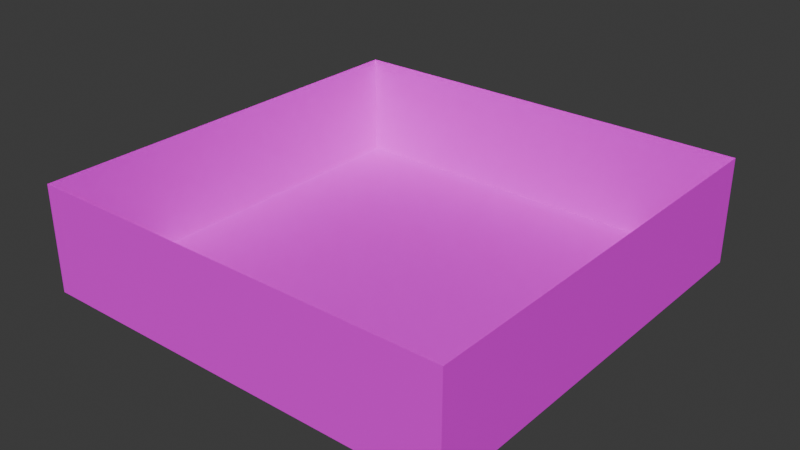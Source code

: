 # Source: map.blend  (saved by Blender 4.1.24; exported with 4.5.12 LTS)
import bpy
from mathutils import Matrix  # noqa: F401  (used for matrix-valued properties, if any)

bpy.ops.wm.read_factory_settings(use_empty=True)
scene = bpy.context.scene
scene.name = 'Scene'

# ---- collections
col_collection = bpy.data.collections.new('Collection'); scene.collection.children.link(col_collection)

# ---- images (referenced by path relative to the original .blend; pixels are not part of the script)
import os
ASSET_DIR = os.environ.get("B2B_ASSET_DIR", "")  # directory of the original .blend (textures are referenced by path, not embedded)
HERE = os.path.dirname(os.path.abspath(__file__))  # packed textures are extracted next to this script under _unpacked/

def load_image(name, relpath, width, height, colorspace="sRGB"):
    """Load a texture the original file referenced (path relative to the .blend, or extracted next to this script)."""
    p = next((c for c in (os.path.join(HERE, relpath), os.path.join(ASSET_DIR, relpath)) if relpath and os.path.exists(c)), "")
    if p:
        img = bpy.data.images.load(p, check_existing=True)
        img.name = name
    else:  # same state as the original file: an image datablock whose file is absent (Cycles renders it pink)
        img = bpy.data.images.new(name, width, height)
        img.source = "FILE"
        img.filepath = "//" + (relpath or name)
    img.colorspace_settings.name = colorspace
    return img
img_untitled_001 = load_image('Untitled.001', '', 1024, 1024, 'sRGB')

# ---- materials (node trees are filled in below, after node groups)
mat_material_001 = bpy.data.materials.new('Material.001')
mat_material_001.use_transparent_shadow = False

# ---- material node trees
mat_material_001.use_nodes = True; mat_material_001.node_tree.nodes.clear()
_N = mat_material_001.node_tree.nodes; _L = mat_material_001.node_tree.links
n0 = _N.new('ShaderNodeBsdfPrincipled'); n0.name = 'Principled BSDF'; n0.location = (10, 300)
n1 = _N.new('ShaderNodeOutputMaterial'); n1.name = 'Material Output'; n1.location = (300, 300)
n2 = _N.new('ShaderNodeTexImage'); n2.name = 'Image Texture'; n2.location = (-343, 195)
n2.image = img_untitled_001
_L.new(n0.outputs[0], n1.inputs[0])
_L.new(n2.outputs[0], n0.inputs[0])
n1.is_active_output = True

# ---- world
world_world = bpy.data.worlds.new('World'); scene.world = world_world
world_world.use_nodes = True; world_world.node_tree.nodes.clear()
_N = world_world.node_tree.nodes; _L = world_world.node_tree.links
n0 = _N.new('ShaderNodeOutputWorld'); n0.name = 'World Output'; n0.location = (300, 300)
n1 = _N.new('ShaderNodeBackground'); n1.name = 'Background'; n1.location = (10, 300)
n1.inputs[0].default_value = (0.05088, 0.05088, 0.05088, 1.0)
_L.new(n1.outputs[0], n0.inputs[0])
n0.is_active_output = True
world_world.color = (0.05088, 0.05088, 0.05088)
world_world.use_sun_shadow = False
world_world.sun_shadow_jitter_overblur = 0.0

# ---- meshes
me_container = bpy.data.meshes.new('container')
me_container.from_pydata([(-1.0, -1.0, 0.0), (1.0, -1.0, 0.0), (-1.0, 1.0, 0.0), (1.0, 1.0, 0.0), (-1.0, -1.0, 200.0), (-1.0, -1.0, 0.0), (-1.0, 1.0, 200.0), (-1.0, 1.0, 0.0), (-1.0, 1.0, 200.0), (-1.0, 1.0, 0.0), (1.0, 1.0, 200.0), (1.0, 1.0, 0.0), (1.0, -1.0, 200.0), (1.0, -1.0, 0.0), (-1.0, -1.0, 200.0), (-1.0, -1.0, 0.0), (1.0, -1.0, 200.0), (-1.0, -1.0, 200.0), (1.0, 1.0, 200.0), (-1.0, 1.0, 200.0)], [], [(0, 1, 3, 2), (4, 5, 7, 6), (8, 9, 11, 10), (12, 13, 15, 14), (16, 17, 19, 18)])
_uv = me_container.uv_layers.new(name='UVMap')
_uv.uv.foreach_set('vector', [-0.2566, 1.614, -0.2566, 1.256, 1.188, 1.256, 1.188, 1.614, -0.2566, 1.256, -0.2566, -0.1877, 1.188, -0.1877, 1.188, 1.256, 1.188, 1.256, 1.184, -0.1877, 1.55, -0.1877, 1.554, 1.256, -0.6127, -0.1876, -0.6127, 1.256, -0.2566, 1.256, -0.2566, -0.1877, -0.2565, -0.5491, -0.2565, -0.1876, 1.188, -0.1877, 1.188, -0.5492])
me_container.materials.append(mat_material_001)
me_container.update()

# ---- objects
ob_container_col = bpy.data.objects.new('container-col', me_container)

# ---- transforms, parenting, visibility, modifiers, constraints
ob_container_col.location = (100.0, 0.0, 25.0)
ob_container_col.rotation_euler = (0.0, -1.571, 0.0)
ob_container_col.scale = (25.0, 100.0, 1.0)

# ---- collection membership
col_collection.objects.link(ob_container_col)

# ---- scene / render settings (as saved in the file)
scene.frame_start = 1; scene.frame_end = 250; scene.frame_set(1)
scene.render.engine = 'BLENDER_EEVEE_NEXT'
scene.cycles.sampling_pattern = 'TABULATED_SOBOL'
scene.eevee.ray_tracing_options.trace_max_roughness = 0.0
bpy.context.view_layer.update()

# ---- added for rendering (the .blend has no active camera and no usable light): camera, sun
cam_auto = bpy.data.cameras.new('AutoCamera')
cam_auto.lens = 50.0
cam_auto.sensor_width = 36.0
cam_auto.clip_end = 4663.9
ob_auto_camera = bpy.data.objects.new('AutoCamera', cam_auto)
scene.collection.objects.link(ob_auto_camera)
ob_auto_camera.location = (265.751, -318.901, 237.6)
ob_auto_camera.rotation_euler = (1.09748, -7.21219e-08, 0.694738)
scene.camera = ob_auto_camera
light_auto_sun = bpy.data.lights.new('AutoSun', 'SUN')
light_auto_sun.energy = 3.0
light_auto_sun.angle = 0.0523599
ob_auto_sun = bpy.data.objects.new('AutoSun', light_auto_sun)
scene.collection.objects.link(ob_auto_sun)
ob_auto_sun.rotation_euler = (0.872665, 0.174533, 0.523599)
bpy.context.view_layer.update()
